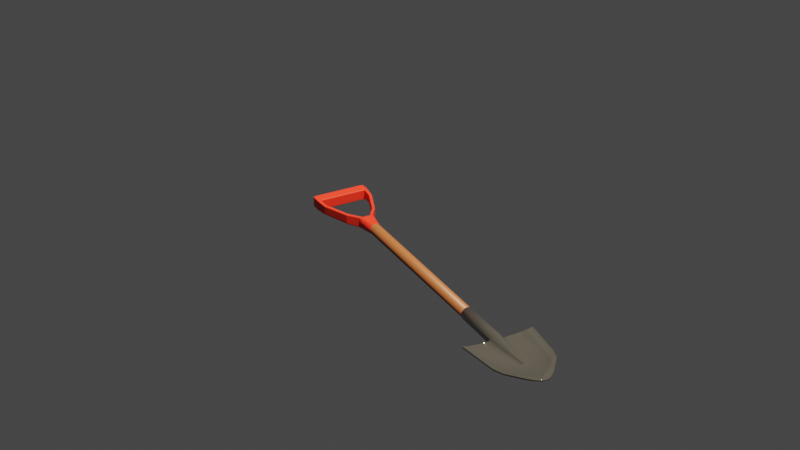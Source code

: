 # Source: shovel.blend  (saved by Blender 3.3.6; exported with 4.5.12 LTS)
import bpy
from mathutils import Matrix  # noqa: F401  (used for matrix-valued properties, if any)

bpy.ops.wm.read_factory_settings(use_empty=True)
scene = bpy.context.scene
scene.name = 'Scene'

# ---- collections
col_collection = bpy.data.collections.new('Collection'); scene.collection.children.link(col_collection)

# ---- materials (node trees are filled in below, after node groups)
mat_shovel = bpy.data.materials.new('Shovel')
mat_shovel.alpha_threshold = 0.0
mat_shovel.use_transparent_shadow = False
mat_shovel.line_color = (0.0, 0.0, 0.0, 1.0)
mat_wood = bpy.data.materials.new('Wood')
mat_wood.use_transparent_shadow = False
mat_handle = bpy.data.materials.new('Handle')
mat_handle.use_transparent_shadow = False

# ---- material node trees
mat_shovel.use_nodes = True; mat_shovel.node_tree.nodes.clear()
_N = mat_shovel.node_tree.nodes; _L = mat_shovel.node_tree.links
n0 = _N.new('ShaderNodeOutputMaterial'); n0.name = 'Material Output'; n0.location = (300, 300)
n1 = _N.new('ShaderNodeBsdfPrincipled'); n1.name = 'Principled BSDF'; n1.location = (10, 300)
n1.distribution = 'GGX'
n1.subsurface_method = 'BURLEY'
n1.inputs[0].default_value = (0.03522, 0.03522, 0.03522, 1.0)
n1.inputs[2].default_value = 0.05179
n1.inputs[3].default_value = 1.45
n1.inputs[19].default_value = 0.05
n1.inputs[27].default_value = (0.0, 0.0, 0.0, 1.0)
n1.inputs[28].default_value = 1.0
_L.new(n1.outputs[0], n0.inputs[0])
n0.is_active_output = True
mat_wood.use_nodes = True; mat_wood.node_tree.nodes.clear()
_N = mat_wood.node_tree.nodes; _L = mat_wood.node_tree.links
n0 = _N.new('ShaderNodeBsdfPrincipled'); n0.name = 'Principled BSDF'; n0.location = (10, 300)
n0.distribution = 'GGX'
n0.subsurface_method = 'BURLEY'
n0.inputs[0].default_value = (0.2287, 0.06866, 0.02267, 1.0)
n0.inputs[3].default_value = 1.45
n0.inputs[27].default_value = (0.0, 0.0, 0.0, 1.0)
n0.inputs[28].default_value = 1.0
n1 = _N.new('ShaderNodeOutputMaterial'); n1.name = 'Material Output'; n1.location = (300, 300)
_L.new(n0.outputs[0], n1.inputs[0])
n1.is_active_output = True
mat_handle.use_nodes = True; mat_handle.node_tree.nodes.clear()
_N = mat_handle.node_tree.nodes; _L = mat_handle.node_tree.links
n0 = _N.new('ShaderNodeBsdfPrincipled'); n0.name = 'Principled BSDF'; n0.location = (10, 300)
n0.distribution = 'GGX'
n0.subsurface_method = 'BURLEY'
n0.inputs[0].default_value = (0.8, 0.02381, 0.01031, 1.0)
n0.inputs[3].default_value = 1.45
n0.inputs[27].default_value = (0.0, 0.0, 0.0, 1.0)
n0.inputs[28].default_value = 1.0
n1 = _N.new('ShaderNodeOutputMaterial'); n1.name = 'Material Output'; n1.location = (300, 300)
_L.new(n0.outputs[0], n1.inputs[0])
n1.is_active_output = True

# ---- world
world_world = bpy.data.worlds.new('World'); scene.world = world_world
world_world.use_nodes = True; world_world.node_tree.nodes.clear()
_N = world_world.node_tree.nodes; _L = world_world.node_tree.links
n0 = _N.new('ShaderNodeOutputWorld'); n0.name = 'World Output'; n0.location = (300, 300)
n1 = _N.new('ShaderNodeBackground'); n1.name = 'Background'; n1.location = (10, 300)
n1.inputs[0].default_value = (0.05088, 0.05088, 0.05088, 1.0)
_L.new(n1.outputs[0], n0.inputs[0])
n0.is_active_output = True
world_world.color = (0.05088, 0.05088, 0.05088)
world_world.use_sun_shadow = False
world_world.sun_shadow_jitter_overblur = 0.0

# ---- cameras
cam_camera = bpy.data.cameras.new('Camera')
cam_camera.lens = 99.0

# ---- lights
light_sun = bpy.data.lights.new('Sun', 'SUN')
light_sun.color = (1.0, 0.8641, 0.6436)
light_sun.transmission_factor = 0.0
light_sun.shadow_soft_size = 0.125

# ---- meshes
me_cube = bpy.data.meshes.new('Cube')
me_cube.from_pydata([(0.08669, -0.1062, 0.01279), (0.08669, -0.1051, 0.007423), (1.79e-09, 0.09525, 0.01186), (2.291e-09, -0.1149, 0.01517), (-2.362e-09, -0.1141, -0.01564), (2.147e-09, 0.09525, 0.01422), (0.07564, 0.0004642, 0.007423), (0.07564, 0.0004642, 0.01257), (-4.052e-10, 0.0004642, -0.002683), (4.722e-10, 0.0004642, 0.003127), (0.01534, -0.1153, 0.005057), (0.01534, -0.1141, -0.00886), (0.001674, 0.0004642, -0.002683), (0.001674, 0.0004642, 0.003127), (0.01742, -0.1153, 0.0007664), (-3.68e-10, 0.003771, -0.002437), (-1.897e-10, 0.003771, -0.001256), (0.004152, 0.0004642, -0.002437), (0.0239, -0.1141, -0.01044), (0.004152, 0.0004642, -0.001256), (7.815e-11, 0.03199, 0.0005176), (0.04372, 0.0004642, 0.001762), (0.05772, 0.0004642, -0.001439), (6.219e-11, 0.03199, 0.0004118), (0.05829, -0.1153, 0.001753), (0.05829, -0.1141, -0.009085), (0.007669, -0.1141, -0.01375), (0.0008368, 0.0004642, 0.003127), (0.04387, 0.05787, 0.009081), (0.04387, 0.05787, 0.01423), (0.00723, -0.1149, 0.01413), (0.0008368, 0.0004642, -0.002683), (0.002076, 0.002118, -0.002437), (0.002076, 0.002118, -0.001256), (0.02915, 0.01243, 0.0009433), (0.02886, 0.01243, -0.001668), (0.02193, 0.08366, 0.01063), (0.02193, 0.08366, 0.01426), (0.01097, 0.09179, 0.01429), (0.0329, 0.07222, 0.009638), (0.0329, 0.07222, 0.01446), (0.01097, 0.09172, 0.01113), (0.0658, 0.02917, 0.008538), (0.0658, 0.02917, 0.01369), (0.07301, -0.1135, 0.004898), (0.06668, 0.0004642, 0.001687), (0.05968, 0.0004642, 0.004558), (0.07301, -0.1141, -0.003939), (0.05449, 0.0208, 0.004983), (0.05435, 0.0208, 0.0008256), (-1.529e-10, 0.01408, -0.001013), (-5.576e-11, 0.01408, -0.0003693), (0.0411, -0.1141, -0.01027), (0.02394, 0.0004642, 0.0002528), (0.03786, -0.1153, 0.0007557), (0.03093, 0.0004642, -0.0006334), (0.01561, 0.007274, -0.0006083), (0.01547, 0.007274, -0.002053), (1.195e-09, 0.07417, 0.007917), (7.986e-10, 0.07417, 0.005289), (0.04352, 0.03515, 0.005541), (0.04338, 0.03515, 0.001383), (0.08741, -0.1055, 0.007423), (-2.329e-09, -0.1121, -0.01542), (2.256e-09, -0.1118, 0.01494), (0.08741, -0.1055, 0.01279), (0.01497, -0.1121, -0.008692), (0.01497, -0.1121, 0.005005), (0.02336, -0.1121, -0.01023), (0.01706, -0.1121, 0.0008515), (0.05789, -0.1121, 0.001893), (0.05827, -0.1121, -0.008877), (0.007043, -0.1118, 0.0139), (0.007483, -0.1121, -0.01354), (0.07265, -0.1104, 0.004981), (0.07284, -0.1121, -0.003786), (0.03748, -0.1121, 0.0008822), (0.04082, -0.1121, -0.01001), (0.08721, -0.1036, 0.01257), (0.07274, -0.1102, -0.003694), (0.04065, -0.1102, -0.009848), (0.08721, -0.1036, 0.007423), (-2.309e-09, -0.1102, -0.01529), (2.235e-09, -0.1099, 0.0148), (0.01474, -0.1102, -0.008591), (0.01474, -0.1102, 0.004973), (0.02304, -0.1102, -0.01009), (0.01685, -0.1102, -0.00424), (0.05766, -0.1102, -0.003165), (0.05827, -0.1102, -0.008752), (0.006932, -0.1099, 0.01376), (0.007371, -0.1102, -0.01341), (0.07243, -0.1085, 0.001618), (0.03725, -0.1102, -0.004184), (2.291e-09, -0.2412, 0.01517), (-2.362e-09, -0.2408, -0.01564), (0.01529, -0.2409, 0.005057), (0.01327, -0.2408, -0.00886), (0.007669, -0.2408, -0.01375), (0.00723, -0.2412, 0.01413)], [], [(77, 71, 25, 52), (52, 25, 24, 54), (73, 26, 4, 63), (42, 43, 7, 6), (81, 6, 7, 78), (33, 27, 13, 19), (32, 31, 8, 15), (68, 18, 11, 66), (11, 97, 98, 26), (72, 30, 10, 67), (57, 32, 15, 50), (56, 33, 19, 53), (11, 18, 14, 10), (67, 10, 14, 69), (75, 62, 1, 47), (92, 78, 7, 46), (29, 60, 48, 43), (47, 1, 0, 44), (45, 22, 35, 49), (51, 16, 33, 56), (55, 17, 32, 57), (64, 3, 30, 72), (3, 94, 99, 30), (17, 12, 31, 32), (16, 9, 27, 33), (2, 5, 38, 41), (66, 11, 26, 73), (41, 38, 37, 36), (39, 40, 29, 28), (28, 29, 43, 42), (48, 46, 7, 43), (35, 61, 49), (37, 38, 5, 58, 60, 29, 40), (23, 59, 61, 35), (34, 21, 46, 48), (6, 45, 49, 42), (25, 47, 44, 24), (88, 92, 46, 21), (71, 75, 47, 25), (22, 55, 57, 35), (20, 51, 56, 34), (34, 56, 53, 21), (35, 57, 50, 23), (18, 52, 54, 14), (68, 77, 52, 18), (60, 34, 48), (58, 20, 34, 60), (61, 28, 42, 49), (59, 2, 41, 36, 39, 28, 61), (86, 80, 77, 68), (87, 69, 76, 93), (89, 79, 75, 71), (84, 66, 73, 91), (83, 64, 72, 90), (93, 76, 70, 88), (79, 81, 62, 75), (85, 67, 69, 87), (90, 72, 67, 85), (86, 68, 66, 84), (1, 62, 65, 0), (91, 73, 63, 82), (80, 89, 71, 77), (36, 37, 40, 39), (55, 22, 89, 80), (31, 91, 82, 8), (17, 86, 84, 12), (27, 90, 85, 13), (13, 85, 87, 19), (45, 6, 81, 79), (53, 93, 88, 21), (9, 83, 90, 27), (12, 84, 91, 31), (22, 45, 79, 89), (19, 87, 93, 53), (17, 55, 80, 86), (70, 74, 92, 88), (74, 65, 78, 92), (62, 81, 78, 65), (76, 54, 24, 70), (44, 0, 65, 74), (24, 44, 74, 70), (54, 76, 69, 14), (98, 97, 96, 99), (95, 98, 99, 94), (26, 98, 95, 4), (30, 99, 96, 10), (10, 96, 97, 11)])
me_cube.polygons.foreach_set('use_smooth', [True] * 87)
_uv = me_cube.uv_layers.new(name='UVMap')
_uv.uv.foreach_set('vector', [0.2047, 0.7462, 0.1843, 0.7462, 0.1845, 0.75, 0.2049, 0.75, 0.375, 0.9201, 0.375, 0.9405, 0.625, 0.9405, 0.625, 0.9201, 0.2391, 0.7462, 0.2391, 0.75, 0.25, 0.75, 0.25, 0.7462, 0.1562, 0.5839, 0.8438, 0.5832, 0.875, 0.6109, 0.125, 0.6118, 0.375, 0.006021, 0.375, 0.1382, 0.625, 0.1382, 0.625, 0.006021, 0.7624, 0.6102, 0.7609, 0.6118, 0.7719, 0.6118, 0.7748, 0.6118, 0.2376, 0.6102, 0.2391, 0.6118, 0.25, 0.6118, 0.25, 0.6086, 0.2252, 0.7462, 0.2252, 0.75, 0.2281, 0.75, 0.2281, 0.7462, 0.2281, 0.75, 0.2281, 0.75, 0.2391, 0.75, 0.2391, 0.75, 0.7609, 0.7462, 0.7609, 0.75, 0.7719, 0.75, 0.7719, 0.7462, 0.2251, 0.5966, 0.2376, 0.6102, 0.25, 0.6086, 0.25, 0.5814, 0.7749, 0.5966, 0.7624, 0.6102, 0.7748, 0.6118, 0.7999, 0.6118, 0.375, 0.8969, 0.375, 0.8998, 0.625, 0.8998, 0.625, 0.8969, 0.7719, 0.7462, 0.7719, 0.75, 0.7748, 0.75, 0.7748, 0.7462, 0.1546, 0.7462, 0.125, 0.7462, 0.125, 0.75, 0.1548, 0.75, 0.8454, 0.744, 0.8752, 0.7439, 0.875, 0.6118, 0.85, 0.6118, 0.8125, 0.5559, 0.8, 0.5695, 0.8156, 0.5835, 0.8438, 0.5839, 0.375, 0.9702, 0.375, 1.0, 0.625, 1.0, 0.625, 0.9702, 0.15, 0.6118, 0.1751, 0.6118, 0.2125, 0.5831, 0.1844, 0.5835, 0.75, 0.5814, 0.75, 0.6086, 0.7624, 0.6102, 0.7749, 0.5966, 0.2001, 0.6118, 0.2252, 0.6118, 0.2376, 0.6102, 0.2251, 0.5966, 0.75, 0.7462, 0.75, 0.75, 0.7609, 0.75, 0.7609, 0.7462, 0.75, 0.75, 0.75, 0.75, 0.7609, 0.75, 0.7609, 0.75, 0.2252, 0.6118, 0.2281, 0.6118, 0.2391, 0.6118, 0.2376, 0.6102, 0.75, 0.6086, 0.75, 0.6118, 0.7609, 0.6118, 0.7624, 0.6102, 0.25, 0.5, 0.75, 0.5, 0.7656, 0.5139, 0.2344, 0.514, 0.2281, 0.7462, 0.2281, 0.75, 0.2391, 0.75, 0.2391, 0.7462, 0.2344, 0.514, 0.7656, 0.5139, 0.7812, 0.5277, 0.2188, 0.528, 0.2031, 0.5419, 0.7969, 0.5416, 0.8125, 0.5555, 0.1875, 0.5559, 0.1875, 0.5559, 0.8125, 0.5555, 0.8438, 0.5832, 0.1562, 0.5839, 0.8156, 0.5835, 0.85, 0.6118, 0.875, 0.6118, 0.8438, 0.5839, 0.2125, 0.5831, 0.2, 0.5695, 0.1844, 0.5835, 0.7812, 0.528, 0.7656, 0.514, 0.75, 0.5, 0.75, 0.5271, 0.8, 0.5695, 0.8125, 0.5559, 0.7969, 0.5419, 0.25, 0.5543, 0.25, 0.5271, 0.2, 0.5695, 0.2125, 0.5831, 0.7875, 0.5831, 0.8249, 0.6118, 0.85, 0.6118, 0.8156, 0.5835, 0.125, 0.6118, 0.15, 0.6118, 0.1844, 0.5835, 0.1562, 0.5839, 0.375, 0.9405, 0.375, 0.9702, 0.625, 0.9702, 0.625, 0.9405, 0.8159, 0.744, 0.8454, 0.744, 0.85, 0.6118, 0.8249, 0.6118, 0.1843, 0.7462, 0.1546, 0.7462, 0.1548, 0.75, 0.1845, 0.75, 0.1751, 0.6118, 0.2001, 0.6118, 0.2251, 0.5966, 0.2125, 0.5831, 0.75, 0.5543, 0.75, 0.5814, 0.7749, 0.5966, 0.7875, 0.5831, 0.7875, 0.5831, 0.7749, 0.5966, 0.7999, 0.6118, 0.8249, 0.6118, 0.2125, 0.5831, 0.2251, 0.5966, 0.25, 0.5814, 0.25, 0.5543, 0.375, 0.8998, 0.375, 0.9201, 0.625, 0.9201, 0.625, 0.8998, 0.2252, 0.7462, 0.2047, 0.7462, 0.2049, 0.75, 0.2252, 0.75, 0.8, 0.5695, 0.7875, 0.5831, 0.8156, 0.5835, 0.75, 0.5271, 0.75, 0.5543, 0.7875, 0.5831, 0.8, 0.5695, 0.2, 0.5695, 0.1875, 0.5559, 0.1562, 0.5839, 0.1844, 0.5835, 0.25, 0.5271, 0.25, 0.5, 0.2344, 0.514, 0.2188, 0.528, 0.2031, 0.5419, 0.1875, 0.5559, 0.2, 0.5695, 0.2252, 0.744, 0.2047, 0.744, 0.2047, 0.7462, 0.2252, 0.7462, 0.7748, 0.744, 0.7748, 0.7462, 0.7953, 0.7462, 0.7953, 0.744, 0.1841, 0.744, 0.1546, 0.744, 0.1546, 0.7462, 0.1843, 0.7462, 0.2281, 0.744, 0.2281, 0.7462, 0.2391, 0.7462, 0.2391, 0.744, 0.75, 0.744, 0.75, 0.7462, 0.7609, 0.7462, 0.7609, 0.744, 0.7953, 0.744, 0.7953, 0.7462, 0.8157, 0.7462, 0.8159, 0.744, 0.1546, 0.744, 0.125, 0.744, 0.125, 0.7462, 0.1546, 0.7462, 0.7719, 0.744, 0.7719, 0.7462, 0.7748, 0.7462, 0.7748, 0.744, 0.7609, 0.744, 0.7609, 0.7462, 0.7719, 0.7462, 0.7719, 0.744, 0.2252, 0.744, 0.2252, 0.7462, 0.2281, 0.7462, 0.2281, 0.744, 0.375, 0.0, 0.375, 0.003768, 0.625, 0.003768, 0.625, 0.0, 0.2391, 0.744, 0.2391, 0.7462, 0.25, 0.7462, 0.25, 0.744, 0.2047, 0.744, 0.1841, 0.744, 0.1843, 0.7462, 0.2047, 0.7462, 0.2188, 0.528, 0.7812, 0.5277, 0.7969, 0.5416, 0.2031, 0.5419, 0.2001, 0.6118, 0.1751, 0.6118, 0.1841, 0.744, 0.2047, 0.744, 0.2391, 0.6118, 0.2391, 0.744, 0.25, 0.744, 0.25, 0.6118, 0.2252, 0.6118, 0.2252, 0.744, 0.2281, 0.744, 0.2281, 0.6118, 0.7609, 0.6118, 0.7609, 0.744, 0.7719, 0.744, 0.7719, 0.6118, 0.7719, 0.6118, 0.7719, 0.744, 0.7748, 0.744, 0.7748, 0.6118, 0.15, 0.6118, 0.125, 0.6118, 0.125, 0.744, 0.1546, 0.744, 0.7999, 0.6118, 0.7953, 0.744, 0.8159, 0.744, 0.8249, 0.6118, 0.75, 0.6118, 0.75, 0.744, 0.7609, 0.744, 0.7609, 0.6118, 0.2281, 0.6118, 0.2281, 0.744, 0.2391, 0.744, 0.2391, 0.6118, 0.1751, 0.6118, 0.15, 0.6118, 0.1546, 0.744, 0.1841, 0.744, 0.7748, 0.6118, 0.7748, 0.744, 0.7953, 0.744, 0.7999, 0.6118, 0.2252, 0.6118, 0.2001, 0.6118, 0.2047, 0.744, 0.2252, 0.744, 0.8157, 0.7462, 0.8454, 0.7462, 0.8454, 0.744, 0.8159, 0.744, 0.8454, 0.7462, 0.875, 0.7462, 0.8752, 0.7439, 0.8454, 0.744, 0.375, 0.003768, 0.375, 0.006021, 0.625, 0.006021, 0.625, 0.003768, 0.7953, 0.7462, 0.7951, 0.75, 0.8155, 0.75, 0.8157, 0.7462, 0.8452, 0.75, 0.875, 0.75, 0.875, 0.7462, 0.8454, 0.7462, 0.8155, 0.75, 0.8452, 0.75, 0.8454, 0.7462, 0.8157, 0.7462, 0.7951, 0.75, 0.7953, 0.7462, 0.7748, 0.7462, 0.7748, 0.75, 0.375, 0.8859, 0.375, 0.8969, 0.625, 0.8969, 0.625, 0.8859, 0.375, 0.875, 0.375, 0.8859, 0.625, 0.8859, 0.625, 0.875, 0.2391, 0.75, 0.2391, 0.75, 0.25, 0.75, 0.25, 0.75, 0.7609, 0.75, 0.7609, 0.75, 0.7719, 0.75, 0.7719, 0.75, 0.625, 0.8969, 0.625, 0.8969, 0.375, 0.8969, 0.375, 0.8969])
me_cube.materials.append(mat_shovel)
me_cube.use_remesh_preserve_volume = False
me_cube.use_remesh_preserve_attributes = False
me_cube.use_mirror_vertex_groups = False
me_cube.update()
me_cylinder = bpy.data.meshes.new('Cylinder')
me_cylinder.from_pydata([(0.0, -0.269, -0.0142), (0.0, 0.2895, -0.0142), (-0.00277, -0.269, -0.01393), (-0.00277, 0.2895, -0.01393), (-0.005434, -0.269, -0.01312), (-0.005434, 0.2895, -0.01312), (-0.007889, -0.269, -0.01181), (-0.007889, 0.2895, -0.01181), (-0.01004, -0.269, -0.01004), (-0.01004, 0.2895, -0.01004), (-0.01181, -0.269, -0.007889), (-0.01181, 0.2895, -0.007889), (-0.01312, -0.269, -0.005434), (-0.01312, 0.2895, -0.005434), (-0.01393, -0.269, -0.00277), (-0.01393, 0.2895, -0.00277), (-0.0142, -0.269, -1.373e-08), (-0.0142, 0.2895, 1.158e-08), (-0.01393, -0.269, 0.00277), (-0.01393, 0.2895, 0.00277), (-0.01312, -0.269, 0.005434), (-0.01312, 0.2895, 0.005434), (-0.01181, -0.269, 0.007889), (-0.01181, 0.2895, 0.007889), (-0.01004, -0.269, 0.01004), (-0.01004, 0.2895, 0.01004), (-0.007889, -0.269, 0.01181), (-0.007889, 0.2895, 0.01181), (-0.005434, -0.269, 0.01312), (-0.005434, 0.2895, 0.01312), (-0.00277, -0.269, 0.01393), (-0.00277, 0.2895, 0.01393), (0.0, -0.269, 0.0142), (4.627e-09, 0.2895, 0.0142), (0.00277, -0.269, 0.01393), (0.00277, 0.2895, 0.01393), (0.005434, -0.269, 0.01312), (0.005434, 0.2895, 0.01312), (0.007889, -0.269, 0.01181), (0.007889, 0.2895, 0.01181), (0.01004, -0.269, 0.01004), (0.01004, 0.2895, 0.01004), (0.01181, -0.269, 0.007889), (0.01181, 0.2895, 0.007889), (0.01312, -0.269, 0.005434), (0.01312, 0.2895, 0.005434), (0.01393, -0.269, 0.00277), (0.01393, 0.2895, 0.00277), (0.0142, -0.269, -1.373e-08), (0.0142, 0.2895, -1.058e-09), (0.01393, -0.269, -0.00277), (0.01393, 0.2895, -0.00277), (0.01312, -0.269, -0.005434), (0.01312, 0.2895, -0.005434), (0.01181, -0.269, -0.007889), (0.01181, 0.2895, -0.007889), (0.01004, -0.269, -0.01004), (0.01004, 0.2895, -0.01004), (0.007889, -0.269, -0.01181), (0.007889, 0.2895, -0.01181), (0.005434, -0.269, -0.01312), (0.005434, 0.2895, -0.01312), (0.00277, -0.269, -0.01393), (0.00277, 0.2895, -0.01393), (0.0, -0.269, -0.01452), (-0.002834, -0.269, -0.01425), (-0.005558, -0.269, -0.01342), (-0.00807, -0.269, -0.01208), (-0.01027, -0.269, -0.01027), (-0.01208, -0.269, -0.00807), (-0.01342, -0.269, -0.005558), (-0.01425, -0.269, -0.002834), (-0.01452, -0.269, -1.374e-08), (-0.01425, -0.269, 0.002834), (-0.01342, -0.269, 0.005558), (-0.01208, -0.269, 0.00807), (-0.01027, -0.269, 0.01027), (-0.00807, -0.269, 0.01208), (-0.005558, -0.269, 0.01342), (-0.002834, -0.269, 0.01425), (0.0, -0.269, 0.01452), (0.002834, -0.269, 0.01425), (0.005558, -0.269, 0.01342), (0.00807, -0.269, 0.01208), (0.01027, -0.269, 0.01027), (0.01208, -0.269, 0.00807), (0.01342, -0.269, 0.005558), (0.01425, -0.269, 0.002834), (0.01452, -0.269, -1.374e-08), (0.01425, -0.269, -0.002834), (0.01342, -0.269, -0.005558), (0.01208, -0.269, -0.00807), (0.01027, -0.269, -0.01027), (0.00807, -0.269, -0.01208), (0.005558, -0.269, -0.01342), (0.002834, -0.269, -0.01425), (-3.927e-09, -0.3125, -0.01452), (-0.003182, -0.3125, -0.01425), (-0.01679, -0.3125, -0.01342), (-0.01725, -0.3125, -0.01208), (-0.01766, -0.3125, -0.01027), (-0.018, -0.3125, -0.00807), (-0.01825, -0.3125, -0.005558), (-0.0184, -0.3125, -0.002834), (-0.01846, -0.3125, -1.374e-08), (-0.0184, -0.3125, 0.002834), (-0.01825, -0.3125, 0.005558), (-0.018, -0.3125, 0.00807), (-0.01766, -0.3125, 0.01027), (-0.01725, -0.3125, 0.01208), (-0.01679, -0.3125, 0.01342), (-0.003182, -0.3125, 0.01425), (1.387e-09, -0.3125, 0.01452), (0.003182, -0.3125, 0.01425), (0.01679, -0.3125, 0.01342), (0.01725, -0.3125, 0.01208), (0.01766, -0.3125, 0.01027), (0.018, -0.3125, 0.00807), (0.01825, -0.3125, 0.005558), (0.0184, -0.3125, 0.002834), (0.01846, -0.3125, -1.374e-08), (0.0184, -0.3125, -0.002834), (0.01825, -0.3125, -0.005558), (0.018, -0.3125, -0.00807), (0.01766, -0.3125, -0.01027), (0.01725, -0.3125, -0.01208), (0.01679, -0.3125, -0.01342), (0.003182, -0.3125, -0.01425), (0.01802, -0.3104, 0.005558), (0.01772, -0.3104, 0.00807), (-0.01821, -0.3104, 0.002834), (-0.01827, -0.3104, -1.374e-08), (0.01821, -0.3104, 0.002834), (-0.01802, -0.3104, 0.005558), (0.01827, -0.3104, -1.374e-08), (-0.01772, -0.3104, 0.00807), (0.01821, -0.3104, -0.002834), (-0.01731, -0.3104, 0.01027), (0.01802, -0.3104, -0.005558), (-0.01682, -0.3104, 0.01208), (0.01772, -0.3104, -0.00807), (-0.01625, -0.3104, 0.01342), (-0.003165, -0.3104, -0.01425), (0.0, -0.3104, -0.01452), (0.01731, -0.3104, -0.01027), (-0.003165, -0.3104, 0.01425), (-0.01625, -0.3104, -0.01342), (0.01682, -0.3104, -0.01208), (0.0, -0.3104, 0.01452), (-0.01682, -0.3104, -0.01208), (0.01625, -0.3104, -0.01342), (0.003165, -0.3104, 0.01425), (-0.01731, -0.3104, -0.01027), (0.003165, -0.3104, -0.01425), (0.01625, -0.3104, 0.01342), (-0.01772, -0.3104, -0.00807), (0.01682, -0.3104, 0.01208), (-0.01802, -0.3104, -0.005558), (0.01731, -0.3104, 0.01027), (-0.01821, -0.3104, -0.002834), (0.01213, -0.2693, 0.00807), (-0.01456, -0.2693, -1.374e-08), (0.0, -0.2693, -0.01452), (0.01346, -0.2693, 0.005558), (-0.01428, -0.2693, 0.002834), (0.01428, -0.2693, 0.002834), (-0.01346, -0.2693, 0.005558), (0.01456, -0.2693, -1.374e-08), (-0.01213, -0.2693, 0.00807), (0.01428, -0.2693, -0.002834), (-0.01033, -0.2693, 0.01027), (0.01346, -0.2693, -0.005558), (-0.008148, -0.2693, 0.01208), (0.01213, -0.2693, -0.00807), (-0.005654, -0.2693, 0.01342), (-0.002837, -0.2693, -0.01425), (0.01033, -0.2693, -0.01027), (-0.002837, -0.2693, 0.01425), (-0.005654, -0.2693, -0.01342), (0.008148, -0.2693, -0.01208), (0.0, -0.2693, 0.01452), (-0.008148, -0.2693, -0.01208), (0.005654, -0.2693, -0.01342), (0.002837, -0.2693, 0.01425), (-0.01033, -0.2693, -0.01027), (0.002837, -0.2693, -0.01425), (0.005654, -0.2693, 0.01342), (-0.01213, -0.2693, -0.00807), (0.008148, -0.2693, 0.01208), (-0.01346, -0.2693, -0.005558), (0.01033, -0.2693, 0.01027), (-0.01428, -0.2693, -0.002834)], [], [(0, 2, 3, 1), (2, 4, 5, 3), (4, 6, 7, 5), (6, 8, 9, 7), (8, 10, 11, 9), (10, 12, 13, 11), (12, 14, 15, 13), (14, 16, 17, 15), (16, 18, 19, 17), (18, 20, 21, 19), (20, 22, 23, 21), (22, 24, 25, 23), (24, 26, 27, 25), (26, 28, 29, 27), (28, 30, 31, 29), (30, 32, 33, 31), (32, 34, 35, 33), (34, 36, 37, 35), (36, 38, 39, 37), (38, 40, 41, 39), (40, 42, 43, 41), (42, 44, 45, 43), (44, 46, 47, 45), (46, 48, 49, 47), (48, 50, 51, 49), (50, 52, 53, 51), (52, 54, 55, 53), (54, 56, 57, 55), (56, 58, 59, 57), (58, 60, 61, 59), (3, 5, 7, 9, 11, 13, 15, 17, 19, 21, 23, 25, 27, 29, 31, 33, 35, 37, 39, 41, 43, 45, 47, 49, 51, 53, 55, 57, 59, 61, 63, 1), (60, 62, 63, 61), (62, 0, 1, 63), (6, 67, 68, 8), (129, 117, 118, 128), (24, 76, 77, 26), (42, 85, 86, 44), (60, 94, 95, 62), (16, 72, 73, 18), (34, 81, 82, 36), (52, 90, 91, 54), (8, 68, 69, 10), (26, 77, 78, 28), (0, 64, 65, 2), (44, 86, 87, 46), (62, 95, 64, 0), (18, 73, 74, 20), (36, 82, 83, 38), (54, 91, 92, 56), (10, 69, 70, 12), (28, 78, 79, 30), (46, 87, 88, 48), (2, 65, 66, 4), (20, 74, 75, 22), (38, 83, 84, 40), (56, 92, 93, 58), (12, 70, 71, 14), (30, 79, 80, 32), (48, 88, 89, 50), (4, 66, 67, 6), (22, 75, 76, 24), (40, 84, 85, 42), (58, 93, 94, 60), (14, 71, 72, 16), (32, 80, 81, 34), (50, 89, 90, 52), (96, 127, 126, 125, 124, 123, 122, 121, 120, 119, 118, 117, 116, 115, 114, 113, 112, 111, 110, 109, 108, 107, 106, 105, 104, 103, 102, 101, 100, 99, 98, 97), (131, 104, 105, 130), (128, 118, 119, 132), (130, 105, 106, 133), (132, 119, 120, 134), (133, 106, 107, 135), (134, 120, 121, 136), (135, 107, 108, 137), (136, 121, 122, 138), (137, 108, 109, 139), (138, 122, 123, 140), (139, 109, 110, 141), (143, 96, 97, 142), (140, 123, 124, 144), (141, 110, 111, 145), (142, 97, 98, 146), (144, 124, 125, 147), (145, 111, 112, 148), (146, 98, 99, 149), (147, 125, 126, 150), (148, 112, 113, 151), (149, 99, 100, 152), (150, 126, 127, 153), (151, 113, 114, 154), (152, 100, 101, 155), (153, 127, 96, 143), (154, 114, 115, 156), (155, 101, 102, 157), (156, 115, 116, 158), (157, 102, 103, 159), (158, 116, 117, 129), (159, 103, 104, 131), (191, 159, 131, 161), (190, 158, 129, 160), (189, 157, 159, 191), (188, 156, 158, 190), (187, 155, 157, 189), (186, 154, 156, 188), (185, 153, 143, 162), (184, 152, 155, 187), (183, 151, 154, 186), (182, 150, 153, 185), (181, 149, 152, 184), (180, 148, 151, 183), (179, 147, 150, 182), (178, 146, 149, 181), (177, 145, 148, 180), (176, 144, 147, 179), (175, 142, 146, 178), (174, 141, 145, 177), (173, 140, 144, 176), (162, 143, 142, 175), (172, 139, 141, 174), (171, 138, 140, 173), (170, 137, 139, 172), (169, 136, 138, 171), (168, 135, 137, 170), (167, 134, 136, 169), (166, 133, 135, 168), (165, 132, 134, 167), (164, 130, 133, 166), (163, 128, 132, 165), (161, 131, 130, 164), (160, 129, 128, 163), (85, 160, 163, 86), (72, 161, 164, 73), (86, 163, 165, 87), (73, 164, 166, 74), (87, 165, 167, 88), (74, 166, 168, 75), (88, 167, 169, 89), (75, 168, 170, 76), (89, 169, 171, 90), (76, 170, 172, 77), (90, 171, 173, 91), (77, 172, 174, 78), (64, 162, 175, 65), (91, 173, 176, 92), (78, 174, 177, 79), (65, 175, 178, 66), (92, 176, 179, 93), (79, 177, 180, 80), (66, 178, 181, 67), (93, 179, 182, 94), (80, 180, 183, 81), (67, 181, 184, 68), (94, 182, 185, 95), (81, 183, 186, 82), (68, 184, 187, 69), (95, 185, 162, 64), (82, 186, 188, 83), (69, 187, 189, 70), (83, 188, 190, 84), (70, 189, 191, 71), (84, 190, 160, 85), (71, 191, 161, 72)])
me_cylinder.polygons.foreach_set('use_smooth', [True] * 162)
me_cylinder.polygons.foreach_set('material_index', [0, 0, 0, 0, 0, 0, 0, 0, 0, 0, 0, 0, 0, 0, 0, 0, 0, 0, 0, 0, 0, 0, 0, 0, 0, 0, 0, 0, 0, 0, 0, 0, 0, 1, 1, 1, 1, 1, 1, 1, 1, 1, 1, 1, 1, 1, 1, 1, 1, 1, 1, 1, 1, 1, 1, 1, 1, 1, 1, 1, 1, 1, 1, 1, 1, 1, 1, 1, 1, 1, 1, 1, 1, 1, 1, 1, 1, 1, 1, 1, 1, 1, 1, 1, 1, 1, 1, 1, 1, 1, 1, 1, 1, 1, 1, 1, 1, 1, 1, 1, 1, 1, 1, 1, 1, 1, 1, 1, 1, 1, 1, 1, 1, 1, 1, 1, 1, 1, 1, 1, 1, 1, 1, 1, 1, 1, 1, 1, 1, 1, 1, 1, 1, 1, 1, 1, 1, 1, 1, 1, 1, 1, 1, 1, 1, 1, 1, 1, 1, 1, 1, 1, 1, 1, 1, 1, 1, 1, 1, 1, 1, 1])
_k = set([(0, 2), (0, 62), (2, 4), (4, 6), (6, 8), (8, 10), (10, 12), (12, 14), (14, 16), (16, 18), (18, 20), (20, 22), (22, 24), (24, 26), (26, 28), (28, 30), (30, 32), (32, 34), (34, 36), (36, 38), (38, 40), (40, 42), (42, 44), (44, 46), (46, 48), (48, 50), (50, 52), (52, 54), (54, 56), (56, 58), (58, 60), (60, 62), (64, 65), (64, 95), (65, 66), (66, 67), (67, 68), (68, 69), (69, 70), (70, 71), (71, 72), (72, 73), (73, 74), (74, 75), (75, 76), (76, 77), (77, 78), (78, 79), (79, 80), (80, 81), (81, 82), (82, 83), (83, 84), (84, 85), (85, 86), (86, 87), (87, 88), (88, 89), (89, 90), (90, 91), (91, 92), (92, 93), (93, 94), (94, 95)])
me_cylinder.attributes.new('sharp_edge', 'BOOLEAN', 'EDGE').data.foreach_set('value', [ (min(e.vertices), max(e.vertices)) in _k for e in me_cylinder.edges])
_uv = me_cylinder.uv_layers.new(name='UVMap')
_uv.uv.foreach_set('vector', [1.0, 0.5, 0.9688, 0.5, 0.9688, 1.0, 1.0, 1.0, 0.9688, 0.5, 0.9375, 0.5, 0.9375, 1.0, 0.9688, 1.0, 0.9375, 0.5, 0.9062, 0.5, 0.9062, 1.0, 0.9375, 1.0, 0.9062, 0.5, 0.875, 0.5, 0.875, 1.0, 0.9062, 1.0, 0.875, 0.5, 0.8438, 0.5, 0.8438, 1.0, 0.875, 1.0, 0.8438, 0.5, 0.8125, 0.5, 0.8125, 1.0, 0.8438, 1.0, 0.8125, 0.5, 0.7812, 0.5, 0.7812, 1.0, 0.8125, 1.0, 0.7812, 0.5, 0.75, 0.5, 0.75, 1.0, 0.7812, 1.0, 0.75, 0.5, 0.7188, 0.5, 0.7188, 1.0, 0.75, 1.0, 0.7188, 0.5, 0.6875, 0.5, 0.6875, 1.0, 0.7188, 1.0, 0.6875, 0.5, 0.6562, 0.5, 0.6562, 1.0, 0.6875, 1.0, 0.6562, 0.5, 0.625, 0.5, 0.625, 1.0, 0.6562, 1.0, 0.625, 0.5, 0.5938, 0.5, 0.5938, 1.0, 0.625, 1.0, 0.5938, 0.5, 0.5625, 0.5, 0.5625, 1.0, 0.5938, 1.0, 0.5625, 0.5, 0.5312, 0.5, 0.5312, 1.0, 0.5625, 1.0, 0.5312, 0.5, 0.5, 0.5, 0.5, 1.0, 0.5312, 1.0, 0.5, 0.5, 0.4688, 0.5, 0.4688, 1.0, 0.5, 1.0, 0.4688, 0.5, 0.4375, 0.5, 0.4375, 1.0, 0.4688, 1.0, 0.4375, 0.5, 0.4062, 0.5, 0.4062, 1.0, 0.4375, 1.0, 0.4062, 0.5, 0.375, 0.5, 0.375, 1.0, 0.4062, 1.0, 0.375, 0.5, 0.3438, 0.5, 0.3438, 1.0, 0.375, 1.0, 0.3438, 0.5, 0.3125, 0.5, 0.3125, 1.0, 0.3438, 1.0, 0.3125, 0.5, 0.2812, 0.5, 0.2812, 1.0, 0.3125, 1.0, 0.2812, 0.5, 0.25, 0.5, 0.25, 1.0, 0.2812, 1.0, 0.25, 0.5, 0.2188, 0.5, 0.2188, 1.0, 0.25, 1.0, 0.2188, 0.5, 0.1875, 0.5, 0.1875, 1.0, 0.2188, 1.0, 0.1875, 0.5, 0.1562, 0.5, 0.1562, 1.0, 0.1875, 1.0, 0.1562, 0.5, 0.125, 0.5, 0.125, 1.0, 0.1562, 1.0, 0.125, 0.5, 0.09375, 0.5, 0.09375, 1.0, 0.125, 1.0, 0.09375, 0.5, 0.0625, 0.5, 0.0625, 1.0, 0.09375, 1.0, 0.2968, 0.4854, 0.3418, 0.4717, 0.3833, 0.4496, 0.4197, 0.4197, 0.4496, 0.3833, 0.4717, 0.3418, 0.4854, 0.2968, 0.49, 0.25, 0.4854, 0.2032, 0.4717, 0.1582, 0.4496, 0.1167, 0.4197, 0.08029, 0.3833, 0.05045, 0.3418, 0.02827, 0.2968, 0.01461, 0.25, 0.01, 0.2032, 0.01461, 0.1582, 0.02827, 0.1167, 0.05045, 0.08029, 0.08029, 0.05045, 0.1167, 0.02827, 0.1582, 0.01461, 0.2032, 0.01, 0.25, 0.01461, 0.2968, 0.02827, 0.3418, 0.05045, 0.3833, 0.08029, 0.4197, 0.1167, 0.4496, 0.1582, 0.4717, 0.2032, 0.4854, 0.25, 0.49, 0.0625, 0.5, 0.03125, 0.5, 0.03125, 1.0, 0.0625, 1.0, 0.03125, 0.5, 0.0, 0.5, 0.0, 1.0, 0.03125, 1.0, 0.9062, 0.5, 0.9062, 0.5, 0.875, 0.5, 0.875, 0.5, 0.3443, 0.5, 0.3438, 0.5, 0.3125, 0.5, 0.3129, 0.5, 0.625, 0.5, 0.625, 0.5, 0.5938, 0.5, 0.5938, 0.5, 0.3438, 0.5, 0.3438, 0.5, 0.3125, 0.5, 0.3125, 0.5, 0.0625, 0.5, 0.0625, 0.5, 0.03125, 0.5, 0.03125, 0.5, 0.75, 0.5, 0.75, 0.5, 0.7188, 0.5, 0.7188, 0.5, 0.4688, 0.5, 0.4688, 0.5, 0.4375, 0.5, 0.4375, 0.5, 0.1875, 0.5, 0.1875, 0.5, 0.1562, 0.5, 0.1562, 0.5, 0.875, 0.5, 0.875, 0.5, 0.8438, 0.5, 0.8438, 0.5, 0.5938, 0.5, 0.5938, 0.5, 0.5625, 0.5, 0.5625, 0.5, 1.0, 0.5, 1.0, 0.5, 0.9688, 0.5, 0.9688, 0.5, 0.3125, 0.5, 0.3125, 0.5, 0.2812, 0.5, 0.2812, 0.5, 0.03125, 0.5, 0.03125, 0.5, 0.0, 0.5, 0.0, 0.5, 0.7188, 0.5, 0.7188, 0.5, 0.6875, 0.5, 0.6875, 0.5, 0.4375, 0.5, 0.4375, 0.5, 0.4062, 0.5, 0.4062, 0.5, 0.1562, 0.5, 0.1562, 0.5, 0.125, 0.5, 0.125, 0.5, 0.8438, 0.5, 0.8438, 0.5, 0.8125, 0.5, 0.8125, 0.5, 0.5625, 0.5, 0.5625, 0.5, 0.5312, 0.5, 0.5312, 0.5, 0.2812, 0.5, 0.2812, 0.5, 0.25, 0.5, 0.25, 0.5, 0.9688, 0.5, 0.9688, 0.5, 0.9375, 0.5, 0.9375, 0.5, 0.6875, 0.5, 0.6875, 0.5, 0.6562, 0.5, 0.6562, 0.5, 0.4062, 0.5, 0.4062, 0.5, 0.375, 0.5, 0.375, 0.5, 0.125, 0.5, 0.125, 0.5, 0.09375, 0.5, 0.09375, 0.5, 0.8125, 0.5, 0.8125, 0.5, 0.7812, 0.5, 0.7812, 0.5, 0.5312, 0.5, 0.5312, 0.5, 0.5, 0.5, 0.5, 0.5, 0.25, 0.5, 0.25, 0.5, 0.2188, 0.5, 0.2188, 0.5, 0.9375, 0.5, 0.9375, 0.5, 0.9062, 0.5, 0.9062, 0.5, 0.6562, 0.5, 0.6562, 0.5, 0.625, 0.5, 0.625, 0.5, 0.375, 0.5, 0.375, 0.5, 0.3438, 0.5, 0.3438, 0.5, 0.09375, 0.5, 0.09375, 0.5, 0.0625, 0.5, 0.0625, 0.5, 0.7812, 0.5, 0.7812, 0.5, 0.75, 0.5, 0.75, 0.5, 0.5, 0.5, 0.5, 0.5, 0.4688, 0.5, 0.4688, 0.5, 0.2188, 0.5, 0.2188, 0.5, 0.1875, 0.5, 0.1875, 0.5, 0.75, 0.49, 0.7032, 0.4854, 0.6582, 0.4717, 0.6167, 0.4496, 0.5803, 0.4197, 0.5504, 0.3833, 0.5283, 0.3418, 0.5146, 0.2968, 0.51, 0.25, 0.5146, 0.2032, 0.5283, 0.1582, 0.5504, 0.1167, 0.5803, 0.08029, 0.6167, 0.05045, 0.6582, 0.02827, 0.7032, 0.01461, 0.75, 0.01, 0.7968, 0.01461, 0.8418, 0.02827, 0.8833, 0.05045, 0.9197, 0.08029, 0.9496, 0.1167, 0.9717, 0.1582, 0.9854, 0.2032, 0.99, 0.25, 0.9854, 0.2968, 0.9717, 0.3418, 0.9496, 0.3833, 0.9197, 0.4197, 0.8833, 0.4496, 0.8418, 0.4717, 0.7968, 0.4854, 0.75, 0.5, 0.75, 0.5, 0.7188, 0.5, 0.7186, 0.5, 0.3129, 0.5, 0.3125, 0.5, 0.2812, 0.5, 0.2814, 0.5, 0.7186, 0.5, 0.7188, 0.5, 0.6875, 0.5, 0.6871, 0.5, 0.2814, 0.5, 0.2812, 0.5, 0.25, 0.5, 0.25, 0.5, 0.6871, 0.5, 0.6875, 0.5, 0.6562, 0.5, 0.6557, 0.5, 0.25, 0.5, 0.25, 0.5, 0.2188, 0.5, 0.2186, 0.5, 0.6557, 0.5, 0.6562, 0.5, 0.625, 0.5, 0.6245, 0.5, 0.2186, 0.5, 0.2188, 0.5, 0.1875, 0.5, 0.1871, 0.5, 0.6245, 0.5, 0.625, 0.5, 0.5938, 0.5, 0.5943, 0.5, 0.1871, 0.5, 0.1875, 0.5, 0.1562, 0.5, 0.1557, 0.5, 0.5943, 0.5, 0.5938, 0.5, 0.5625, 0.5, 0.5699, 0.5, 1.002, 0.5, 1.0, 0.5, 0.9688, 0.5, 0.974, 0.5, 0.1557, 0.5, 0.1562, 0.5, 0.125, 0.5, 0.1245, 0.5, 0.5699, 0.5, 0.5625, 0.5, 0.5312, 0.5, 0.5261, 0.5, 0.974, 0.5, 0.9688, 0.5, 0.9375, 0.5, 0.9301, 0.5, 0.1245, 0.5, 0.125, 0.5, 0.09375, 0.5, 0.09429, 0.5, 0.5261, 0.5, 0.5312, 0.5, 0.5, 0.5, 0.5, 0.5, 0.9301, 0.5, 0.9375, 0.5, 0.9062, 0.5, 0.9057, 0.5, 0.09429, 0.5, 0.09375, 0.5, 0.0625, 0.5, 0.06985, 0.5, 0.5, 0.5, 0.5, 0.5, 0.4688, 0.5, 0.4739, 0.5, 0.9057, 0.5, 0.9062, 0.5, 0.875, 0.5, 0.8755, 0.5, 0.06985, 0.5, 0.0625, 0.5, 0.03125, 0.5, 0.02599, 0.5, 0.4739, 0.5, 0.4688, 0.5, 0.4375, 0.5, 0.4301, 0.5, 0.8755, 0.5, 0.875, 0.5, 0.8438, 0.5, 0.8443, 0.5, 0.02599, 0.5, 0.03125, 0.5, 0.0, 0.5, -0.00162, 0.5, 0.4301, 0.5, 0.4375, 0.5, 0.4062, 0.5, 0.4057, 0.5, 0.8443, 0.5, 0.8438, 0.5, 0.8125, 0.5, 0.8129, 0.5, 0.4057, 0.5, 0.4062, 0.5, 0.375, 0.5, 0.3755, 0.5, 0.8129, 0.5, 0.8125, 0.5, 0.7812, 0.5, 0.7814, 0.5, 0.3755, 0.5, 0.375, 0.5, 0.3438, 0.5, 0.3443, 0.5, 0.7814, 0.5, 0.7812, 0.5, 0.75, 0.5, 0.75, 0.5, 0.7812, 0.5, 0.7814, 0.5, 0.75, 0.5, 0.75, 0.5, 0.3746, 0.5, 0.3755, 0.5, 0.3443, 0.5, 0.3435, 0.5, 0.8124, 0.5, 0.8129, 0.5, 0.7814, 0.5, 0.7812, 0.5, 0.406, 0.5, 0.4057, 0.5, 0.3755, 0.5, 0.3746, 0.5, 0.8435, 0.5, 0.8443, 0.5, 0.8129, 0.5, 0.8124, 0.5, 0.4411, 0.5, 0.4301, 0.5, 0.4057, 0.5, 0.406, 0.5, 0.03301, 0.5, 0.02599, 0.5, -0.00162, 0.5, 0.001089, 0.5, 0.8746, 0.5, 0.8755, 0.5, 0.8443, 0.5, 0.8435, 0.5, 0.4671, 0.5, 0.4739, 0.5, 0.4301, 0.5, 0.4411, 0.5, 0.05894, 0.5, 0.06985, 0.5, 0.02599, 0.5, 0.03301, 0.5, 0.906, 0.5, 0.9057, 0.5, 0.8755, 0.5, 0.8746, 0.5, 0.5, 0.5, 0.5, 0.5, 0.4739, 0.5, 0.4671, 0.5, 0.09395, 0.5, 0.09429, 0.5, 0.06985, 0.5, 0.05894, 0.5, 0.9411, 0.5, 0.9301, 0.5, 0.9057, 0.5, 0.906, 0.5, 0.5329, 0.5, 0.5261, 0.5, 0.5, 0.5, 0.5, 0.5, 0.1254, 0.5, 0.1245, 0.5, 0.09429, 0.5, 0.09395, 0.5, 0.967, 0.5, 0.974, 0.5, 0.9301, 0.5, 0.9411, 0.5, 0.5589, 0.5, 0.5699, 0.5, 0.5261, 0.5, 0.5329, 0.5, 0.1565, 0.5, 0.1557, 0.5, 0.1245, 0.5, 0.1254, 0.5, 0.9989, 0.5, 1.002, 0.5, 0.974, 0.5, 0.967, 0.5, 0.594, 0.5, 0.5943, 0.5, 0.5699, 0.5, 0.5589, 0.5, 0.1876, 0.5, 0.1871, 0.5, 0.1557, 0.5, 0.1565, 0.5, 0.6254, 0.5, 0.6245, 0.5, 0.5943, 0.5, 0.594, 0.5, 0.2188, 0.5, 0.2186, 0.5, 0.1871, 0.5, 0.1876, 0.5, 0.6565, 0.5, 0.6557, 0.5, 0.6245, 0.5, 0.6254, 0.5, 0.25, 0.5, 0.25, 0.5, 0.2186, 0.5, 0.2188, 0.5, 0.6876, 0.5, 0.6871, 0.5, 0.6557, 0.5, 0.6565, 0.5, 0.2812, 0.5, 0.2814, 0.5, 0.25, 0.5, 0.25, 0.5, 0.7188, 0.5, 0.7186, 0.5, 0.6871, 0.5, 0.6876, 0.5, 0.3124, 0.5, 0.3129, 0.5, 0.2814, 0.5, 0.2812, 0.5, 0.75, 0.5, 0.75, 0.5, 0.7186, 0.5, 0.7188, 0.5, 0.3435, 0.5, 0.3443, 0.5, 0.3129, 0.5, 0.3124, 0.5, 0.3438, 0.5, 0.3435, 0.5, 0.3124, 0.5, 0.3125, 0.5, 0.75, 0.5, 0.75, 0.5, 0.7188, 0.5, 0.7188, 0.5, 0.3125, 0.5, 0.3124, 0.5, 0.2812, 0.5, 0.2812, 0.5, 0.7188, 0.5, 0.7188, 0.5, 0.6876, 0.5, 0.6875, 0.5, 0.2812, 0.5, 0.2812, 0.5, 0.25, 0.5, 0.25, 0.5, 0.6875, 0.5, 0.6876, 0.5, 0.6565, 0.5, 0.6562, 0.5, 0.25, 0.5, 0.25, 0.5, 0.2188, 0.5, 0.2188, 0.5, 0.6562, 0.5, 0.6565, 0.5, 0.6254, 0.5, 0.625, 0.5, 0.2188, 0.5, 0.2188, 0.5, 0.1876, 0.5, 0.1875, 0.5, 0.625, 0.5, 0.6254, 0.5, 0.594, 0.5, 0.5938, 0.5, 0.1875, 0.5, 0.1876, 0.5, 0.1565, 0.5, 0.1562, 0.5, 0.5938, 0.5, 0.594, 0.5, 0.5589, 0.5, 0.5625, 0.5, 1.0, 0.5, 0.9989, 0.5, 0.967, 0.5, 0.9688, 0.5, 0.1562, 0.5, 0.1565, 0.5, 0.1254, 0.5, 0.125, 0.5, 0.5625, 0.5, 0.5589, 0.5, 0.5329, 0.5, 0.5312, 0.5, 0.9688, 0.5, 0.967, 0.5, 0.9411, 0.5, 0.9375, 0.5, 0.125, 0.5, 0.1254, 0.5, 0.09395, 0.5, 0.09375, 0.5, 0.5312, 0.5, 0.5329, 0.5, 0.5, 0.5, 0.5, 0.5, 0.9375, 0.5, 0.9411, 0.5, 0.906, 0.5, 0.9062, 0.5, 0.09375, 0.5, 0.09395, 0.5, 0.05894, 0.5, 0.0625, 0.5, 0.5, 0.5, 0.5, 0.5, 0.4671, 0.5, 0.4688, 0.5, 0.9062, 0.5, 0.906, 0.5, 0.8746, 0.5, 0.875, 0.5, 0.0625, 0.5, 0.05894, 0.5, 0.03301, 0.5, 0.03125, 0.5, 0.4688, 0.5, 0.4671, 0.5, 0.4411, 0.5, 0.4375, 0.5, 0.875, 0.5, 0.8746, 0.5, 0.8435, 0.5, 0.8438, 0.5, 0.03125, 0.5, 0.03301, 0.5, 0.001089, 0.5, 0.0, 0.5, 0.4375, 0.5, 0.4411, 0.5, 0.406, 0.5, 0.4062, 0.5, 0.8438, 0.5, 0.8435, 0.5, 0.8124, 0.5, 0.8125, 0.5, 0.4062, 0.5, 0.406, 0.5, 0.3746, 0.5, 0.375, 0.5, 0.8125, 0.5, 0.8124, 0.5, 0.7812, 0.5, 0.7812, 0.5, 0.375, 0.5, 0.3746, 0.5, 0.3435, 0.5, 0.3438, 0.5, 0.7812, 0.5, 0.7812, 0.5, 0.75, 0.5, 0.75, 0.5])
me_cylinder.materials.append(mat_wood)
me_cylinder.materials.append(mat_handle)
me_cylinder.use_remesh_fix_poles = True
me_cylinder.use_remesh_preserve_attributes = False
me_cylinder.use_mirror_x = True
me_cylinder.use_mirror_vertex_groups = False
me_cylinder.update()
me_cube_002 = bpy.data.meshes.new('Cube.002')
me_cube_002.from_pydata([(-0.06724, 0.01186, 0.01309), (-0.06724, 0.01186, -0.01309), (-0.06724, 0.009741, 0.01309), (-0.06724, -0.009276, 0.01309), (-0.06724, -0.009276, -0.01309), (-0.06724, 0.009741, -0.01309), (-0.05811, -0.01396, 0.01309), (-0.03362, -0.01309, 0.01309), (-0.01681, -0.01309, 0.01309), (0.0, -0.01309, 0.01309), (0.0, -0.01309, -0.01309), (-0.01681, -0.01309, -0.01309), (-0.03362, -0.01309, -0.01309), (-0.05811, -0.01396, -0.01309), (0.0, 0.01309, 0.01309), (-0.01681, 0.01309, 0.01309), (-0.03362, 0.01309, 0.01309), (-0.05992, 0.01309, 0.01309), (-0.05992, 0.01309, -0.01309), (-0.03362, 0.01309, -0.01309), (-0.01681, 0.01309, -0.01309), (0.0, 0.01309, -0.01309), (0.0, -0.009685, -0.01309), (-0.01681, -0.009685, -0.01309), (-0.03362, -0.009685, -0.01309), (0.0, 0.01097, -0.01309), (-0.01681, 0.01097, -0.01309), (-0.03362, 0.01097, -0.01309), (-0.05992, 0.01097, -0.01309), (-0.05994, -0.01035, 0.01309), (-0.03362, -0.009685, 0.01309), (-0.01681, -0.009685, 0.01309), (0.0, -0.009685, 0.01309), (-0.05992, 0.01097, 0.01309), (-0.03362, 0.01097, 0.01309), (-0.01681, 0.01097, 0.01309), (0.0, 0.01097, 0.01309), (-0.06724, -0.009276, -0.009349), (-0.06724, 0.01186, -0.009349), (-0.06724, 0.01186, 0.009349), (-0.06724, -0.009276, 0.009349), (-0.06724, 0.009741, -0.009349), (-0.06724, 0.009741, 0.009349), (-0.05992, 0.01309, -0.009349), (-0.05992, 0.01309, 0.009349), (-0.03362, 0.01309, -0.009349), (-0.03362, 0.01309, 0.009349), (-0.01681, 0.01309, -0.009349), (-0.01681, 0.01309, 0.009349), (0.0, 0.01309, -0.009349), (0.0, 0.01309, 0.009349), (0.0, -0.01309, -0.009349), (0.0, -0.01309, 0.009349), (-0.01681, -0.01309, -0.009349), (-0.01681, -0.01309, 0.009349), (-0.03362, -0.01309, -0.009349), (-0.03362, -0.01309, 0.009349), (-0.05811, -0.01396, -0.009349), (-0.05811, -0.01396, 0.009349), (-0.05699, -0.03845, -0.01141), (-0.06385, -0.04176, -0.01141), (-0.06385, -0.04176, 0.008151), (-0.06385, -0.04176, 0.01141), (-0.05699, -0.03845, 0.01141), (-0.05699, -0.03845, 0.008151), (-0.06385, -0.04176, -0.008151), (-0.05699, -0.03845, -0.008151), (-0.03229, -0.1036, -0.01208), (-0.03787, -0.1082, -0.01208), (-0.03787, -0.1082, 0.008628), (-0.03787, -0.1082, 0.01208), (-0.03229, -0.1036, 0.01208), (-0.03229, -0.1036, 0.008628), (-0.03787, -0.1082, -0.008629), (-0.03229, -0.1036, -0.008629), (-0.008131, -0.139, -0.0135), (-0.008131, -0.139, 0.0135), (-0.01616, -0.1389, 0.009641), (-0.008131, -0.139, 0.009641), (-0.008131, -0.139, -0.009641), (-0.01616, -0.1389, -0.0135), (-0.01616, -0.1389, 0.0135), (-0.01616, -0.1389, -0.009641), (-0.008663, -0.1382, -0.01347), (-0.008663, -0.1382, 0.01347), (-0.01664, -0.1382, -0.01347), (-0.008663, -0.1382, 0.009619), (-0.01664, -0.1382, 0.01347), (-0.01664, -0.1382, -0.009619), (-0.008663, -0.1382, -0.009619), (-0.01664, -0.1382, 0.009619), (-0.05828, -0.01677, -0.009175), (-0.05828, -0.01677, -0.01284), (-0.06672, -0.01726, -0.01283), (-0.06672, -0.01726, -0.009166), (-0.06672, -0.01726, 0.009166), (-0.05828, -0.01677, 0.01284), (-0.06672, -0.01726, 0.01283), (-0.05828, -0.01677, 0.009175), (-0.05488, -0.01309, 0.01309), (-0.05488, -0.01309, -0.01309), (-0.0542, 0.01309, 0.01309), (-0.0542, 0.01309, -0.01309), (-0.0542, -0.009685, -0.01309), (-0.0542, 0.01097, -0.01309), (-0.0542, -0.009685, 0.01309), (-0.0542, 0.01097, 0.01309), (-0.05488, -0.01309, 0.009349), (-0.05488, -0.01309, -0.009349), (-0.0542, 0.01309, 0.009349), (-0.0542, 0.01309, -0.009349), (-0.05992, 0.01309, 0.01309), (-0.05994, -0.01035, -0.01309), (-0.05992, 0.01097, -0.01309), (-0.05992, 0.01309, -0.01309), (-0.05992, 0.01097, 0.01309), (-0.05992, 0.01309, 0.009349), (-0.05992, 0.01309, -0.009349), (-0.05979, -0.0398, -0.01141), (-0.05979, -0.0398, 0.01141), (-0.03457, -0.1055, -0.01208), (-0.03457, -0.1055, 0.01208), (-0.01141, -0.1389, -0.0135), (-0.01141, -0.1389, 0.0135), (-0.01141, -0.1389, -0.009641), (-0.01141, -0.1389, 0.009641), (-0.01192, -0.1382, -0.01347), (-0.01192, -0.1382, 0.01347), (-0.06164, -0.01707, 0.01283), (-0.06164, -0.01707, -0.01283), (-0.06404, -0.009315, -0.01309), (-0.06411, 0.01224, 0.01309), (-0.06411, 0.01012, -0.01309), (-0.0614, -0.04058, -0.01141), (-0.03587, -0.1065, -0.01208), (-0.01329, -0.1389, -0.0135), (-0.01329, -0.1389, 0.009641), (-0.01379, -0.1382, 0.01347), (-0.0637, -0.01709, -0.01283), (-0.06404, -0.009315, 0.01309), (-0.06411, 0.01224, -0.01309), (-0.06411, 0.01012, 0.01309), (-0.06411, 0.01224, 0.009349), (-0.06411, 0.01224, -0.009349), (-0.0614, -0.04058, 0.01141), (-0.03587, -0.1065, 0.01208), (-0.01329, -0.1389, 0.0135), (-0.01329, -0.1389, -0.009641), (-0.01379, -0.1382, -0.01347), (-0.0637, -0.01709, 0.01283), (-0.0571, -0.03655, -0.01154), (-0.06411, -0.0396, -0.008241), (-0.06411, -0.0396, 0.008241), (-0.0571, -0.03655, 0.01154), (-0.0571, -0.03655, -0.008241), (-0.06411, -0.0396, -0.01154), (-0.06411, -0.0396, 0.01154), (-0.0571, -0.03655, 0.008241), (-0.05997, -0.03779, 0.01154), (-0.05997, -0.03779, -0.01154), (-0.0616, -0.03851, 0.01154), (-0.0616, -0.03851, -0.01154), (-0.05612, -0.04074, -0.01143), (-0.06294, -0.04409, -0.01143), (-0.05612, -0.04074, 0.008167), (-0.06294, -0.04409, 0.01143), (-0.06294, -0.04409, 0.008167), (-0.05612, -0.04074, 0.01143), (-0.05612, -0.04074, -0.008167), (-0.06294, -0.04409, -0.008167), (-0.05891, -0.04211, 0.01143), (-0.05891, -0.04211, -0.01143), (-0.0605, -0.04289, 0.01143), (-0.0605, -0.04289, -0.01143), (-0.03849, -0.1066, -0.01206), (-0.03849, -0.1066, 0.01206), (-0.03288, -0.1021, 0.01206), (-0.03849, -0.1066, -0.008617), (-0.03288, -0.1021, -0.01206), (-0.03288, -0.1021, 0.008617), (-0.03849, -0.1066, 0.008617), (-0.03288, -0.1021, -0.008617), (-0.03517, -0.1039, 0.01206), (-0.03517, -0.1039, -0.01206), (-0.03648, -0.105, 0.01206), (-0.03648, -0.105, -0.01206), (-0.03702, -0.1094, -0.01214), (-0.03702, -0.1094, 0.01214), (-0.03134, -0.105, -0.008668), (-0.03702, -0.1094, 0.008668), (-0.03134, -0.105, -0.01214), (-0.03134, -0.105, 0.01214), (-0.03134, -0.105, 0.008668), (-0.03702, -0.1094, -0.008668), (-0.03366, -0.1068, 0.01214), (-0.03366, -0.1068, -0.01214), (-0.03499, -0.1078, 0.01214), (-0.03499, -0.1078, -0.01214), (-0.05837, -0.01521, -0.009249), (-0.06706, -0.01327, -0.013), (-0.06706, -0.01327, 0.013), (-0.05837, -0.01521, 0.009249), (-0.05837, -0.01521, -0.01295), (-0.06706, -0.01327, -0.009288), (-0.06706, -0.01327, 0.009288), (-0.05837, -0.01521, 0.01295), (-0.06138, -0.01383, -0.01301), (-0.06138, -0.01383, 0.01301), (-0.06395, -0.01322, 0.013), (-0.06395, -0.01322, -0.013), (-0.05695, -0.01309, -0.01309), (-0.05721, 0.01309, 0.01309), (-0.05721, -0.009685, -0.01309), (-0.05721, 0.01097, -0.01309), (-0.05695, -0.01309, 0.009349), (-0.05695, -0.01309, -0.009349), (-0.05695, -0.01309, 0.01309), (-0.05721, 0.01309, -0.01309), (-0.05721, -0.009685, 0.01309), (-0.05721, 0.01097, 0.01309), (-0.05721, 0.01309, 0.009349), (-0.05721, 0.01309, -0.009349)], [], [(154, 157, 64, 66), (41, 38, 1, 5), (141, 131, 0, 2), (218, 219, 33, 29), (37, 40, 42, 41), (32, 36, 35, 31), (31, 35, 34, 30), (115, 29, 33), (9, 32, 31, 8), (8, 31, 30, 7), (216, 218, 29, 6), (103, 104, 27, 24), (24, 27, 26, 23), (112, 113, 28), (23, 26, 25, 22), (100, 103, 24, 12), (12, 24, 23, 11), (11, 23, 22, 10), (113, 114, 18, 28), (104, 102, 19, 27), (27, 19, 20, 26), (26, 20, 21, 25), (36, 14, 15, 35), (35, 15, 16, 34), (219, 211, 17, 33), (117, 43, 18, 114), (110, 45, 19, 102), (45, 47, 20, 19), (47, 49, 21, 20), (51, 53, 11, 10), (53, 55, 12, 11), (215, 57, 13, 210), (216, 6, 58, 214), (108, 55, 56, 107), (8, 7, 56, 54), (55, 53, 54, 56), (9, 8, 54, 52), (53, 51, 52, 54), (15, 14, 50, 48), (47, 48, 50, 49), (16, 15, 48, 46), (45, 46, 48, 47), (101, 16, 46, 109), (110, 109, 46, 45), (111, 17, 44, 116), (117, 116, 44, 43), (3, 2, 42, 40), (4, 37, 41, 5), (2, 0, 39, 42), (41, 42, 39, 38), (154, 66, 59, 150), (155, 60, 65, 151), (177, 73, 69, 180), (180, 69, 70, 175), (185, 134, 68, 174), (151, 65, 61, 152), (161, 133, 60, 155), (158, 119, 63, 153), (152, 61, 62, 156), (153, 63, 64, 157), (85, 80, 82, 88), (84, 76, 78, 86), (89, 79, 75, 83), (127, 123, 76, 84), (182, 121, 71, 176), (181, 74, 67, 178), (176, 71, 72, 179), (181, 179, 72, 74), (174, 68, 73, 177), (148, 135, 80, 85), (88, 82, 77, 90), (90, 77, 81, 87), (125, 78, 76, 123), (135, 147, 82, 80), (125, 124, 79, 78), (188, 74, 72, 192), (79, 89, 86, 78), (189, 90, 87, 187), (193, 88, 90, 189), (197, 148, 85, 186), (194, 127, 84, 191), (188, 89, 83, 190), (191, 84, 86, 192), (186, 85, 88, 193), (205, 96, 98, 201), (204, 95, 97, 200), (207, 128, 96, 205), (209, 138, 93, 199), (203, 94, 95, 204), (199, 93, 94, 203), (198, 91, 92, 202), (198, 201, 98, 91), (221, 220, 109, 110), (211, 101, 109, 220), (215, 108, 107, 214), (7, 99, 107, 56), (55, 108, 100, 12), (221, 110, 102, 217), (34, 16, 101, 106), (213, 217, 102, 104), (210, 212, 103, 100), (212, 213, 104, 103), (7, 30, 105, 99), (30, 34, 106, 105), (202, 92, 129, 206), (208, 149, 128, 207), (196, 137, 127, 194), (190, 83, 126, 195), (136, 147, 124, 125), (75, 79, 124, 122), (136, 125, 123, 146), (83, 75, 122, 126), (184, 145, 121, 182), (137, 146, 123, 127), (160, 144, 119, 158), (150, 59, 118, 159), (178, 67, 120, 183), (143, 142, 116, 117), (131, 111, 116, 142), (143, 117, 114, 140), (132, 140, 114, 113), (130, 132, 113, 112), (141, 139, 29, 115), (33, 17, 111, 115), (2, 3, 139, 141), (4, 5, 132, 130), (5, 1, 140, 132), (38, 143, 140, 1), (0, 131, 142, 39), (38, 39, 142, 143), (156, 62, 144, 160), (87, 81, 146, 137), (175, 70, 145, 184), (77, 136, 146, 81), (77, 82, 147, 136), (187, 87, 137, 196), (200, 97, 149, 208), (206, 129, 138, 209), (195, 126, 148, 197), (122, 124, 147, 135), (126, 122, 135, 148), (159, 118, 133, 161), (183, 120, 134, 185), (115, 111, 131, 141), (129, 159, 161, 138), (97, 156, 160, 149), (92, 150, 159, 129), (149, 160, 158, 128), (96, 153, 157, 98), (95, 152, 156, 97), (128, 158, 153, 96), (138, 161, 155, 93), (94, 151, 152, 95), (93, 155, 151, 94), (91, 154, 150, 92), (91, 98, 157, 154), (118, 171, 173, 133), (62, 165, 172, 144), (59, 162, 171, 118), (144, 172, 170, 119), (60, 163, 169, 65), (66, 64, 164, 168), (63, 167, 164, 64), (66, 168, 162, 59), (119, 170, 167, 63), (133, 173, 163, 60), (61, 166, 165, 62), (65, 169, 166, 61), (171, 183, 185, 173), (165, 175, 184, 172), (162, 178, 183, 171), (172, 184, 182, 170), (163, 174, 177, 169), (168, 164, 179, 181), (167, 176, 179, 164), (168, 181, 178, 162), (170, 182, 176, 167), (173, 185, 174, 163), (166, 180, 175, 165), (169, 177, 180, 166), (120, 195, 197, 134), (70, 187, 196, 145), (67, 190, 195, 120), (145, 196, 194, 121), (68, 186, 193, 73), (71, 191, 192, 72), (74, 188, 190, 67), (121, 194, 191, 71), (134, 197, 186, 68), (73, 193, 189, 69), (69, 189, 187, 70), (89, 188, 192, 86), (112, 206, 209, 130), (3, 200, 208, 139), (139, 208, 207, 29), (13, 202, 206, 112), (57, 58, 201, 198), (57, 198, 202, 13), (4, 199, 203, 37), (37, 203, 204, 40), (130, 209, 199, 4), (29, 207, 205, 6), (40, 204, 200, 3), (6, 205, 201, 58), (112, 28, 213, 212), (13, 112, 212, 210), (28, 18, 217, 213), (43, 221, 217, 18), (57, 215, 214, 58), (17, 211, 220, 44), (43, 44, 220, 221), (99, 216, 214, 107), (108, 215, 210, 100), (106, 101, 211, 219), (99, 105, 218, 216), (105, 106, 219, 218)])
_uv = me_cube_002.uv_layers.new(name='UVMap')
_uv.uv.foreach_set('vector', [0.5885, 0.4688, 0.4115, 0.4688, 0.4107, 0.4688, 0.5893, 0.4688, 0.5893, 0.7298, 0.5893, 0.75, 0.625, 0.75, 0.625, 0.7298, 0.3638, 0.731, 0.3638, 0.75, 0.375, 0.75, 0.375, 0.7298, 0.3422, 0.5326, 0.3421, 0.7298, 0.3472, 0.7298, 0.3486, 0.5236, 0.5893, 0.5378, 0.4107, 0.5378, 0.4107, 0.7298, 0.5893, 0.7298, 0.25, 0.5325, 0.25, 0.7298, 0.2812, 0.7298, 0.2813, 0.5325, 0.2813, 0.5325, 0.2812, 0.7298, 0.3125, 0.7298, 0.3125, 0.5325, 0.3488, 0.7298, 0.3486, 0.5236, 0.3488, 0.7298, 0.25, 0.5, 0.25, 0.5325, 0.2813, 0.5325, 0.2812, 0.5, 0.2812, 0.5, 0.2813, 0.5325, 0.3125, 0.5325, 0.3125, 0.5, 0.3416, 0.4998, 0.3422, 0.5326, 0.3486, 0.5236, 0.3438, 0.5, 0.6616, 0.5325, 0.6616, 0.7298, 0.6875, 0.7298, 0.6875, 0.5325, 0.6875, 0.5325, 0.6875, 0.7298, 0.7188, 0.7298, 0.7188, 0.5325, 0.6514, 0.5236, 0.6512, 0.7298, 0.6512, 0.7298, 0.7188, 0.5325, 0.7188, 0.7298, 0.75, 0.7298, 0.75, 0.5325, 0.6608, 0.5, 0.6616, 0.5325, 0.6875, 0.5325, 0.6875, 0.5, 0.6875, 0.5, 0.6875, 0.5325, 0.7188, 0.5325, 0.7188, 0.5, 0.7188, 0.5, 0.7188, 0.5325, 0.75, 0.5325, 0.75, 0.5, 0.6512, 0.7298, 0.6512, 0.75, 0.6528, 0.75, 0.6528, 0.7298, 0.6616, 0.7298, 0.6616, 0.75, 0.6875, 0.75, 0.6875, 0.7298, 0.6875, 0.7298, 0.6875, 0.75, 0.7188, 0.75, 0.7188, 0.7298, 0.7188, 0.7298, 0.7188, 0.75, 0.75, 0.75, 0.75, 0.7298, 0.25, 0.7298, 0.25, 0.75, 0.2812, 0.75, 0.2812, 0.7298, 0.2812, 0.7298, 0.2812, 0.75, 0.3125, 0.75, 0.3125, 0.7298, 0.3421, 0.7298, 0.3421, 0.75, 0.3472, 0.75, 0.3472, 0.7298, 0.5893, 0.7762, 0.5893, 0.7778, 0.625, 0.7778, 0.625, 0.7762, 0.5893, 0.7866, 0.5893, 0.8125, 0.625, 0.8125, 0.625, 0.7866, 0.5893, 0.8125, 0.5893, 0.8438, 0.625, 0.8438, 0.625, 0.8125, 0.5893, 0.8438, 0.5893, 0.875, 0.625, 0.875, 0.625, 0.8438, 0.5893, 0.375, 0.5893, 0.4062, 0.625, 0.4062, 0.625, 0.375, 0.5893, 0.4062, 0.5893, 0.4375, 0.625, 0.4375, 0.625, 0.4062, 0.5893, 0.4668, 0.5893, 0.4688, 0.625, 0.4688, 0.625, 0.4668, 0.375, 0.4668, 0.375, 0.4688, 0.4107, 0.4688, 0.4107, 0.4668, 0.5893, 0.4642, 0.5893, 0.4375, 0.4107, 0.4375, 0.4107, 0.4642, 0.375, 0.4062, 0.375, 0.4375, 0.4107, 0.4375, 0.4107, 0.4062, 0.5893, 0.4375, 0.5893, 0.4062, 0.4107, 0.4062, 0.4107, 0.4375, 0.375, 0.375, 0.375, 0.4062, 0.4107, 0.4062, 0.4107, 0.375, 0.5893, 0.4062, 0.5893, 0.375, 0.4107, 0.375, 0.4107, 0.4062, 0.375, 0.8438, 0.375, 0.875, 0.4107, 0.875, 0.4107, 0.8438, 0.5893, 0.8438, 0.4107, 0.8438, 0.4107, 0.875, 0.5893, 0.875, 0.375, 0.8125, 0.375, 0.8438, 0.4107, 0.8438, 0.4107, 0.8125, 0.5893, 0.8125, 0.4107, 0.8125, 0.4107, 0.8438, 0.5893, 0.8438, 0.375, 0.7866, 0.375, 0.8125, 0.4107, 0.8125, 0.4107, 0.7866, 0.5893, 0.7866, 0.4107, 0.7866, 0.4107, 0.8125, 0.5893, 0.8125, 0.375, 0.7762, 0.375, 0.7778, 0.4107, 0.7778, 0.4107, 0.7762, 0.5893, 0.7762, 0.4107, 0.7762, 0.4107, 0.7778, 0.5893, 0.7778, 0.375, 0.5378, 0.375, 0.7298, 0.4107, 0.7298, 0.4107, 0.5378, 0.625, 0.5378, 0.5893, 0.5378, 0.5893, 0.7298, 0.625, 0.7298, 0.375, 0.7298, 0.375, 0.75, 0.4107, 0.75, 0.4107, 0.7298, 0.5893, 0.7298, 0.4107, 0.7298, 0.4107, 0.75, 0.5893, 0.75, 0.5885, 0.4688, 0.5893, 0.4688, 0.625, 0.4688, 0.6244, 0.4687, 0.6246, 0.5, 0.625, 0.5, 0.5893, 0.5, 0.5886, 0.5, 0.5891, 0.5, 0.5893, 0.5, 0.4107, 0.5, 0.4109, 0.5, 0.4109, 0.5, 0.4107, 0.5, 0.375, 0.5, 0.3749, 0.5, 0.6362, 0.5, 0.6362, 0.5, 0.625, 0.5, 0.6251, 0.5, 0.5886, 0.5, 0.5893, 0.5, 0.4107, 0.5, 0.4114, 0.5, 0.6365, 0.5, 0.6363, 0.5, 0.625, 0.5, 0.6246, 0.5, 0.3567, 0.5, 0.3566, 0.5, 0.3438, 0.5, 0.3438, 0.5, 0.4114, 0.5, 0.4107, 0.5, 0.375, 0.5, 0.3754, 0.5, 0.3756, 0.4688, 0.375, 0.4688, 0.4107, 0.4688, 0.4115, 0.4688, 0.6256, 0.5, 0.625, 0.5, 0.5893, 0.5, 0.5904, 0.5, 0.3744, 0.4688, 0.375, 0.4688, 0.4107, 0.4688, 0.4111, 0.4688, 0.5889, 0.4688, 0.5893, 0.4688, 0.625, 0.4688, 0.6256, 0.4687, 0.3564, 0.5, 0.3564, 0.5, 0.3438, 0.5, 0.3441, 0.5, 0.3567, 0.5, 0.3565, 0.5, 0.3438, 0.5, 0.3438, 0.5, 0.5891, 0.4688, 0.5893, 0.4688, 0.625, 0.4688, 0.6252, 0.4688, 0.3748, 0.4687, 0.375, 0.4688, 0.4107, 0.4688, 0.4109, 0.4687, 0.5891, 0.4688, 0.4109, 0.4687, 0.4107, 0.4688, 0.5893, 0.4688, 0.6251, 0.5, 0.625, 0.5, 0.5893, 0.5, 0.5891, 0.5, 0.6365, 0.5, 0.6362, 0.5, 0.625, 0.5, 0.6256, 0.5, 0.5904, 0.5, 0.5893, 0.5, 0.4107, 0.5, 0.4096, 0.5, 0.4096, 0.5, 0.4107, 0.5, 0.375, 0.5, 0.3744, 0.5, 0.0, 0.0, 0.0, 0.0, 0.0, 0.0, 0.0, 0.0, 0.0, 0.0, 0.0, 0.0, 0.0, 0.0, 0.0, 0.0, 0.0, 0.0, 0.0, 0.0, 0.0, 0.0, 0.0, 0.0, 0.5896, 0.4688, 0.5893, 0.4688, 0.4107, 0.4688, 0.4104, 0.4688, 0.5893, 0.4688, 0.5889, 0.4688, 0.4111, 0.4688, 0.4107, 0.4688, 0.4115, 0.5, 0.4096, 0.5, 0.3744, 0.5, 0.3753, 0.5, 0.5885, 0.5, 0.5904, 0.5, 0.4096, 0.5, 0.4115, 0.5, 0.6363, 0.5, 0.6365, 0.5, 0.6256, 0.5, 0.6247, 0.5, 0.3564, 0.5, 0.3564, 0.5, 0.3441, 0.5, 0.3437, 0.5, 0.5896, 0.4688, 0.5889, 0.4688, 0.6256, 0.4687, 0.6246, 0.4688, 0.3754, 0.4688, 0.3744, 0.4688, 0.4111, 0.4688, 0.4104, 0.4688, 0.6247, 0.5, 0.6256, 0.5, 0.5904, 0.5, 0.5885, 0.5, 0.3746, 0.4687, 0.3743, 0.4688, 0.4097, 0.4687, 0.4101, 0.4687, 0.4109, 0.5013, 0.41, 0.4997, 0.3751, 0.4994, 0.3751, 0.5015, 0.3543, 0.5038, 0.3558, 0.5, 0.343, 0.4999, 0.3432, 0.4994, 0.6365, 0.5035, 0.6365, 0.4995, 0.6249, 0.4994, 0.6249, 0.5015, 0.5891, 0.5013, 0.59, 0.4997, 0.41, 0.4997, 0.4109, 0.5013, 0.6249, 0.5015, 0.6249, 0.4994, 0.59, 0.4997, 0.5891, 0.5013, 0.5899, 0.4687, 0.5903, 0.4688, 0.6257, 0.4688, 0.6254, 0.4687, 0.5899, 0.4687, 0.4101, 0.4687, 0.4097, 0.4687, 0.5903, 0.4688, 0.5893, 0.7829, 0.4107, 0.7829, 0.4107, 0.7866, 0.5893, 0.7866, 0.375, 0.7829, 0.375, 0.7866, 0.4107, 0.7866, 0.4107, 0.7829, 0.5893, 0.4668, 0.5893, 0.4642, 0.4107, 0.4642, 0.4107, 0.4668, 0.375, 0.4375, 0.375, 0.4642, 0.4107, 0.4642, 0.4107, 0.4375, 0.5893, 0.4375, 0.5893, 0.4642, 0.625, 0.4642, 0.625, 0.4375, 0.5893, 0.7829, 0.5893, 0.7866, 0.625, 0.7866, 0.625, 0.7829, 0.3125, 0.7298, 0.3125, 0.75, 0.3384, 0.75, 0.3384, 0.7298, 0.6579, 0.7298, 0.6579, 0.75, 0.6616, 0.75, 0.6616, 0.7298, 0.6584, 0.4998, 0.6578, 0.5326, 0.6616, 0.5325, 0.6608, 0.5, 0.6578, 0.5326, 0.6579, 0.7298, 0.6616, 0.7298, 0.6616, 0.5325, 0.3125, 0.5, 0.3125, 0.5325, 0.3384, 0.5325, 0.3392, 0.5, 0.3125, 0.5325, 0.3125, 0.7298, 0.3384, 0.7298, 0.3384, 0.5325, 0.6568, 0.4994, 0.657, 0.4999, 0.6442, 0.5, 0.6457, 0.5038, 0.3635, 0.5035, 0.3635, 0.4995, 0.3558, 0.5, 0.3543, 0.5038, 0.3637, 0.5, 0.3635, 0.5, 0.3564, 0.5, 0.3564, 0.5, 0.6563, 0.5, 0.6559, 0.5, 0.6436, 0.5, 0.6436, 0.5, 0.0, 0.0, 0.0, 0.0, 0.0, 0.0, 0.0, 0.0, 0.0, 0.0, 0.0, 0.0, 0.0, 0.0, 0.0, 0.0, 0.0, 0.0, 0.0, 0.0, 0.0, 0.0, 0.0, 0.0, 0.6559, 0.5, 0.6562, 0.5, 0.6436, 0.5, 0.6436, 0.5, 0.3638, 0.5, 0.3638, 0.5, 0.3565, 0.5, 0.3567, 0.5, 0.3635, 0.5, 0.3638, 0.5, 0.3564, 0.5, 0.3564, 0.5, 0.3635, 0.5, 0.3637, 0.5, 0.3566, 0.5, 0.3567, 0.5, 0.6562, 0.5, 0.6562, 0.5, 0.6434, 0.5, 0.6433, 0.5, 0.6562, 0.5, 0.6562, 0.5, 0.6435, 0.5, 0.6433, 0.5, 0.5893, 0.7612, 0.4107, 0.7612, 0.4107, 0.7762, 0.5893, 0.7762, 0.375, 0.7612, 0.375, 0.7762, 0.4107, 0.7762, 0.4107, 0.7612, 0.5893, 0.7612, 0.5893, 0.7762, 0.625, 0.7762, 0.625, 0.7612, 0.6362, 0.731, 0.6362, 0.75, 0.6512, 0.75, 0.6512, 0.7298, 0.6362, 0.5379, 0.6362, 0.731, 0.6512, 0.7298, 0.6514, 0.5236, 0.3638, 0.731, 0.3638, 0.5379, 0.3486, 0.5236, 0.3488, 0.7298, 0.3472, 0.7298, 0.3472, 0.75, 0.3488, 0.75, 0.3488, 0.7298, 0.375, 0.7298, 0.375, 0.5378, 0.3638, 0.5379, 0.3638, 0.731, 0.625, 0.5378, 0.625, 0.7298, 0.6362, 0.731, 0.6362, 0.5379, 0.625, 0.7298, 0.625, 0.75, 0.6362, 0.75, 0.6362, 0.731, 0.5893, 0.75, 0.5893, 0.7612, 0.625, 0.7612, 0.625, 0.75, 0.375, 0.75, 0.375, 0.7612, 0.4107, 0.7612, 0.4107, 0.75, 0.5893, 0.75, 0.4107, 0.75, 0.4107, 0.7612, 0.5893, 0.7612, 0.3754, 0.5, 0.375, 0.5, 0.3637, 0.5, 0.3635, 0.5, 0.3744, 0.5, 0.375, 0.5, 0.3638, 0.5, 0.3635, 0.5, 0.3749, 0.5, 0.375, 0.5, 0.3638, 0.5, 0.3638, 0.5, 0.0, 0.0, 0.0, 0.0, 0.0, 0.0, 0.0, 0.0, 0.0, 0.0, 0.0, 0.0, 0.0, 0.0, 0.0, 0.0, 0.3753, 0.5, 0.3744, 0.5, 0.3635, 0.5, 0.3637, 0.5, 0.3751, 0.5015, 0.3751, 0.4994, 0.3635, 0.4995, 0.3635, 0.5035, 0.6457, 0.5038, 0.6442, 0.5, 0.6365, 0.4995, 0.6365, 0.5035, 0.6436, 0.5, 0.6436, 0.5, 0.6365, 0.5, 0.6363, 0.5, 0.0, 0.0, 0.0, 0.0, 0.0, 0.0, 0.0, 0.0, 0.6436, 0.5, 0.6436, 0.5, 0.6362, 0.5, 0.6365, 0.5, 0.6433, 0.5, 0.6434, 0.5, 0.6363, 0.5, 0.6365, 0.5, 0.6433, 0.5, 0.6435, 0.5, 0.6362, 0.5, 0.6362, 0.5, 0.3488, 0.7298, 0.3488, 0.75, 0.3638, 0.75, 0.3638, 0.731, 0.6442, 0.5, 0.6433, 0.5, 0.6365, 0.5, 0.6365, 0.4995, 0.3751, 0.4994, 0.3754, 0.5, 0.3635, 0.5, 0.3635, 0.4995, 0.657, 0.4999, 0.6562, 0.5, 0.6433, 0.5, 0.6442, 0.5, 0.3635, 0.4995, 0.3635, 0.5, 0.3567, 0.5, 0.3558, 0.5, 0.3743, 0.4688, 0.3756, 0.4688, 0.4115, 0.4688, 0.4097, 0.4687, 0.41, 0.4997, 0.4114, 0.5, 0.3754, 0.5, 0.3751, 0.4994, 0.3558, 0.5, 0.3567, 0.5, 0.3438, 0.5, 0.343, 0.4999, 0.6365, 0.4995, 0.6365, 0.5, 0.6246, 0.5, 0.6249, 0.4994, 0.59, 0.4997, 0.5886, 0.5, 0.4114, 0.5, 0.41, 0.4997, 0.6249, 0.4994, 0.6246, 0.5, 0.5886, 0.5, 0.59, 0.4997, 0.5903, 0.4688, 0.5885, 0.4688, 0.6244, 0.4687, 0.6257, 0.4688, 0.5903, 0.4688, 0.4097, 0.4687, 0.4115, 0.4688, 0.5885, 0.4688, 0.6434, 0.5, 0.6434, 0.5, 0.6361, 0.5, 0.6363, 0.5, 0.375, 0.5, 0.3752, 0.5, 0.3639, 0.5, 0.3637, 0.5, 0.6562, 0.5, 0.6563, 0.5, 0.6434, 0.5, 0.6434, 0.5, 0.3637, 0.5, 0.3639, 0.5, 0.3566, 0.5, 0.3566, 0.5, 0.625, 0.5, 0.6248, 0.5, 0.5895, 0.5, 0.5893, 0.5, 0.5893, 0.4688, 0.4107, 0.4688, 0.4105, 0.4688, 0.5895, 0.4688, 0.375, 0.4688, 0.3753, 0.4687, 0.4105, 0.4688, 0.4107, 0.4688, 0.5893, 0.4688, 0.5895, 0.4688, 0.6247, 0.4688, 0.625, 0.4688, 0.3566, 0.5, 0.3566, 0.5, 0.3437, 0.5, 0.3438, 0.5, 0.6363, 0.5, 0.6361, 0.5, 0.6248, 0.5, 0.625, 0.5, 0.4107, 0.5, 0.4105, 0.5, 0.3752, 0.5, 0.375, 0.5, 0.5893, 0.5, 0.5895, 0.5, 0.4105, 0.5, 0.4107, 0.5, 0.6434, 0.5, 0.6433, 0.5, 0.6362, 0.5, 0.6361, 0.5, 0.3752, 0.5, 0.3749, 0.5, 0.3638, 0.5, 0.3639, 0.5, 0.6563, 0.5, 0.6562, 0.5, 0.6433, 0.5, 0.6434, 0.5, 0.3639, 0.5, 0.3638, 0.5, 0.3567, 0.5, 0.3566, 0.5, 0.6248, 0.5, 0.6251, 0.5, 0.5891, 0.5, 0.5895, 0.5, 0.5895, 0.4688, 0.4105, 0.4688, 0.4109, 0.4687, 0.5891, 0.4688, 0.3753, 0.4687, 0.3748, 0.4687, 0.4109, 0.4687, 0.4105, 0.4688, 0.5895, 0.4688, 0.5891, 0.4688, 0.6252, 0.4688, 0.6247, 0.4688, 0.3566, 0.5, 0.3567, 0.5, 0.3438, 0.5, 0.3437, 0.5, 0.6361, 0.5, 0.6362, 0.5, 0.6251, 0.5, 0.6248, 0.5, 0.4105, 0.5, 0.4109, 0.5, 0.3749, 0.5, 0.3752, 0.5, 0.5895, 0.5, 0.5891, 0.5, 0.4109, 0.5, 0.4105, 0.5, 0.6435, 0.5, 0.6436, 0.5, 0.6363, 0.5, 0.6362, 0.5, 0.375, 0.5, 0.3753, 0.5, 0.3637, 0.5, 0.3638, 0.5, 0.6562, 0.5, 0.6563, 0.5, 0.6436, 0.5, 0.6435, 0.5, 0.3638, 0.5, 0.3637, 0.5, 0.3564, 0.5, 0.3565, 0.5, 0.625, 0.5, 0.6247, 0.5, 0.5885, 0.5, 0.5893, 0.5, 0.375, 0.4688, 0.3754, 0.4688, 0.4104, 0.4688, 0.4107, 0.4688, 0.5893, 0.4688, 0.5896, 0.4688, 0.6246, 0.4688, 0.625, 0.4688, 0.3565, 0.5, 0.3564, 0.5, 0.3437, 0.5, 0.3438, 0.5, 0.6362, 0.5, 0.6363, 0.5, 0.6247, 0.5, 0.625, 0.5, 0.5893, 0.5, 0.5885, 0.5, 0.4115, 0.5, 0.4107, 0.5, 0.4107, 0.5, 0.4115, 0.5, 0.3753, 0.5, 0.375, 0.5, 0.5889, 0.4688, 0.5896, 0.4688, 0.4104, 0.4688, 0.4111, 0.4688, 0.6514, 0.5236, 0.6457, 0.5038, 0.6365, 0.5035, 0.6369, 0.5183, 0.3751, 0.513, 0.3751, 0.5015, 0.3635, 0.5035, 0.3631, 0.5183, 0.3631, 0.5183, 0.3635, 0.5035, 0.3543, 0.5038, 0.3486, 0.5236, 0.6562, 0.5, 0.6568, 0.4994, 0.6457, 0.5038, 0.6514, 0.5236, 0.5893, 0.4688, 0.4107, 0.4688, 0.4101, 0.4687, 0.5899, 0.4687, 0.5893, 0.4688, 0.5899, 0.4687, 0.6254, 0.4687, 0.625, 0.4688, 0.6249, 0.513, 0.6249, 0.5015, 0.5891, 0.5013, 0.5881, 0.5121, 0.5881, 0.5121, 0.5891, 0.5013, 0.4109, 0.5013, 0.4119, 0.5121, 0.6369, 0.5183, 0.6365, 0.5035, 0.6249, 0.5015, 0.6249, 0.513, 0.3486, 0.5236, 0.3543, 0.5038, 0.3432, 0.4994, 0.3438, 0.5, 0.4119, 0.5121, 0.4109, 0.5013, 0.3751, 0.5015, 0.3751, 0.513, 0.375, 0.4688, 0.3746, 0.4687, 0.4101, 0.4687, 0.4107, 0.4688, 0.6514, 0.5236, 0.6528, 0.7298, 0.6579, 0.7298, 0.6578, 0.5326, 0.6562, 0.5, 0.6514, 0.5236, 0.6578, 0.5326, 0.6584, 0.4998, 0.6528, 0.7298, 0.6528, 0.75, 0.6579, 0.75, 0.6579, 0.7298, 0.5893, 0.7778, 0.5893, 0.7829, 0.625, 0.7829, 0.625, 0.7778, 0.5893, 0.4688, 0.5893, 0.4668, 0.4107, 0.4668, 0.4107, 0.4688, 0.375, 0.7778, 0.375, 0.7829, 0.4107, 0.7829, 0.4107, 0.7778, 0.5893, 0.7778, 0.4107, 0.7778, 0.4107, 0.7829, 0.5893, 0.7829, 0.375, 0.4642, 0.375, 0.4668, 0.4107, 0.4668, 0.4107, 0.4642, 0.5893, 0.4642, 0.5893, 0.4668, 0.625, 0.4668, 0.625, 0.4642, 0.3384, 0.7298, 0.3384, 0.75, 0.3421, 0.75, 0.3421, 0.7298, 0.3392, 0.5, 0.3384, 0.5325, 0.3422, 0.5326, 0.3416, 0.4998, 0.3384, 0.5325, 0.3384, 0.7298, 0.3421, 0.7298, 0.3422, 0.5326])
me_cube_002.materials.append(mat_handle)
me_cube_002.update()

# ---- objects
ob_cube = bpy.data.objects.new('Cube', me_cube)
ob_cylinder = bpy.data.objects.new('Cylinder', me_cylinder)
ob_camera = bpy.data.objects.new('Camera', cam_camera)
ob_sun = bpy.data.objects.new('Sun', light_sun)
ob_cube_002 = bpy.data.objects.new('Cube.002', me_cube_002)

# ---- transforms, parenting, visibility, modifiers, constraints
ob_cube.location = (7.569e-08, -0.8658, 0.0)
ob_cube.rotation_euler = (0.0, -0.0, -3.142)
ob_cube.lock_rotations_4d = False
ob_cube.empty_display_type = 'ARROWS'
ob_cube.lineart.crease_threshold = 0.0
_m = ob_cube.modifiers.new('Mirror', 'MIRROR')
_m.use_clip = True
ob_cylinder.location = (3.945e-08, -0.4512, 0.0)
ob_cylinder.rotation_euler = (0.0, -0.0, -3.142)
ob_cylinder.lineart.crease_threshold = 0.0
ob_cylinder.use_mesh_mirror_x = True
ob_camera.location = (-2.092, -4.255, 2.474)
ob_camera.rotation_euler = (-5.206, 1.86e-09, -0.4874)
ob_camera.lineart.crease_threshold = 0.0
ob_sun.location = (0.0, -2.761, 2.881)
ob_sun.rotation_euler = (0.3059, 0.09122, -0.006977)
ob_sun.lineart.crease_threshold = 0.0
ob_cube_002.location = (0.0, 0.0, 0.0)
_m = ob_cube_002.modifiers.new('Mirror', 'MIRROR')
_m = ob_cube_002.modifiers.new('Subdivision', 'SUBSURF')
_m.levels = 2

# ---- collection membership
col_collection.objects.link(ob_cube)
col_collection.objects.link(ob_cylinder)
col_collection.objects.link(ob_camera)
col_collection.objects.link(ob_sun)
col_collection.objects.link(ob_cube_002)

# ---- scene / render settings (as saved in the file)
scene.camera = ob_camera
scene.frame_start = 1; scene.frame_end = 250; scene.frame_set(1)
scene.render.engine = 'BLENDER_EEVEE_NEXT'
scene.cycles.use_denoising = False
scene.cycles.samples = 128
scene.cycles.sampling_pattern = 'TABULATED_SOBOL'
scene.cycles.use_adaptive_sampling = False
scene.cycles.use_light_tree = False
scene.view_settings.view_transform = 'Filmic'
bpy.context.view_layer.update()
